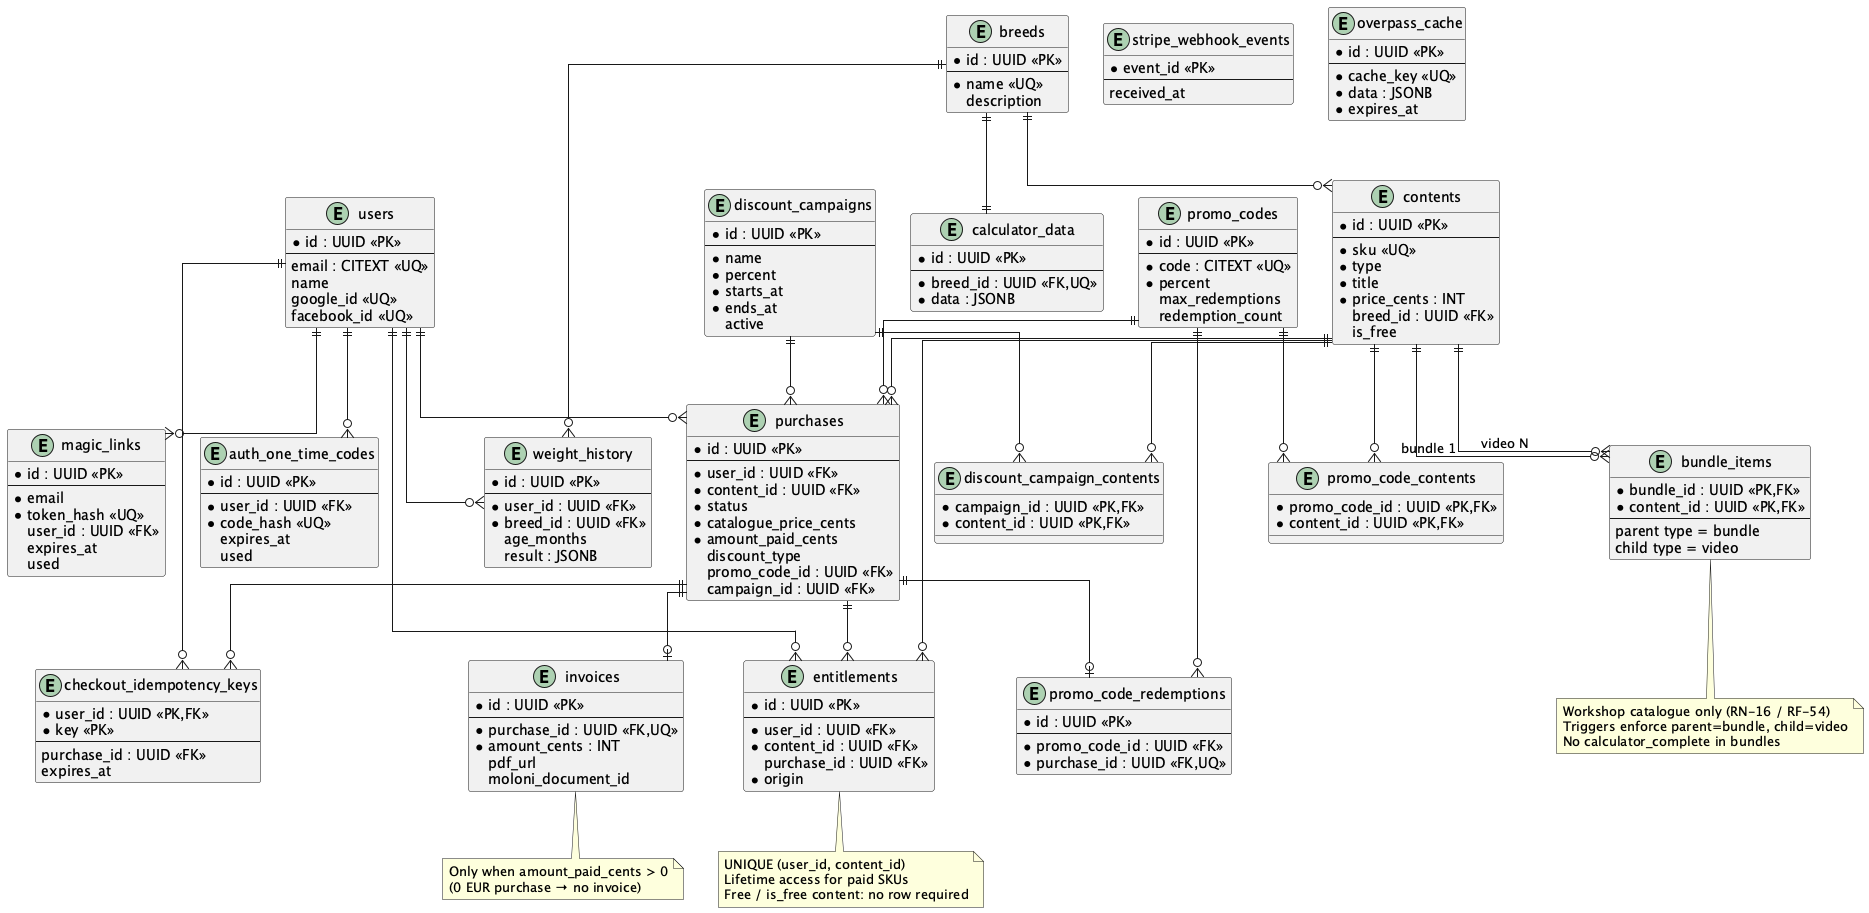

The diagram above was rendered by PlantUML. Its source (embedded in the PNG):
@startuml
skinparam linetype ortho
skinparam shadowing false
skinparam backgroundColor white
top to bottom direction

' Rule: "one" entity drawn above "many"; edges are 1 — N (or N — N via join table).

entity "users" as users {
  * id : UUID <<PK>>
  --
  email : CITEXT <<UQ>>
  name
  google_id <<UQ>>
  facebook_id <<UQ>>
}

entity "magic_links" as magic_links {
  * id : UUID <<PK>>
  --
  * email
  * token_hash <<UQ>>
  user_id : UUID <<FK>>
  expires_at
  used
}

entity "auth_one_time_codes" as otc {
  * id : UUID <<PK>>
  --
  * user_id : UUID <<FK>>
  * code_hash <<UQ>>
  expires_at
  used
}

entity "breeds" as breeds {
  * id : UUID <<PK>>
  --
  * name <<UQ>>
  description
}

entity "calculator_data" as calc {
  * id : UUID <<PK>>
  --
  * breed_id : UUID <<FK,UQ>>
  * data : JSONB
}

entity "contents" as contents {
  * id : UUID <<PK>>
  --
  * sku <<UQ>>
  * type
  * title
  * price_cents : INT
  breed_id : UUID <<FK>>
  is_free
}

entity "bundle_items" as bundle_items {
  * bundle_id : UUID <<PK,FK>>
  * content_id : UUID <<PK,FK>>
  --
  parent type = bundle
  child type = video
}

entity "discount_campaigns" as campaigns {
  * id : UUID <<PK>>
  --
  * name
  * percent
  * starts_at
  * ends_at
  active
}

entity "discount_campaign_contents" as dcc {
  * campaign_id : UUID <<PK,FK>>
  * content_id : UUID <<PK,FK>>
}

entity "promo_codes" as promos {
  * id : UUID <<PK>>
  --
  * code : CITEXT <<UQ>>
  * percent
  max_redemptions
  redemption_count
}

entity "promo_code_contents" as pcc {
  * promo_code_id : UUID <<PK,FK>>
  * content_id : UUID <<PK,FK>>
}

entity "purchases" as purchases {
  * id : UUID <<PK>>
  --
  * user_id : UUID <<FK>>
  * content_id : UUID <<FK>>
  * status
  * catalogue_price_cents
  * amount_paid_cents
  discount_type
  promo_code_id : UUID <<FK>>
  campaign_id : UUID <<FK>>
}

entity "entitlements" as entitlements {
  * id : UUID <<PK>>
  --
  * user_id : UUID <<FK>>
  * content_id : UUID <<FK>>
  purchase_id : UUID <<FK>>
  * origin
}

entity "invoices" as invoices {
  * id : UUID <<PK>>
  --
  * purchase_id : UUID <<FK,UQ>>
  * amount_cents : INT
  pdf_url
  moloni_document_id
}

entity "promo_code_redemptions" as redemptions {
  * id : UUID <<PK>>
  --
  * promo_code_id : UUID <<FK>>
  * purchase_id : UUID <<FK,UQ>>
}

entity "stripe_webhook_events" as swe {
  * event_id <<PK>>
  --
  received_at
}

entity "checkout_idempotency_keys" as cik {
  * user_id : UUID <<PK,FK>>
  * key <<PK>>
  --
  purchase_id : UUID <<FK>>
  expires_at
}

entity "overpass_cache" as opc {
  * id : UUID <<PK>>
  --
  * cache_key <<UQ>>
  * data : JSONB
  * expires_at
}

entity "weight_history" as wh {
  * id : UUID <<PK>>
  --
  * user_id : UUID <<FK>>
  * breed_id : UUID <<FK>>
  age_months
  result : JSONB
}

' --- 1 above, N below ---

users ||--o{ magic_links
users ||--o{ otc
users ||--o{ purchases
users ||--o{ entitlements
users ||--o{ cik
users ||--o{ wh

breeds ||--|| calc
breeds ||--o{ contents
breeds ||--o{ wh

contents ||--o{ bundle_items : "bundle 1"
contents ||--o{ bundle_items : "video N"
contents ||--o{ purchases
contents ||--o{ entitlements
contents ||--o{ dcc
contents ||--o{ pcc

campaigns ||--o{ dcc
campaigns ||--o{ purchases

promos ||--o{ pcc
promos ||--o{ purchases
promos ||--o{ redemptions

purchases ||--o| invoices
purchases ||--o{ entitlements
purchases ||--o| redemptions
purchases ||--o{ cik

note bottom of bundle_items
  Workshop catalogue only (RN-16 / RF-54)
  Triggers enforce parent=bundle, child=video
  No calculator_complete in bundles
end note

note bottom of entitlements
  UNIQUE (user_id, content_id)
  Lifetime access for paid SKUs
  Free / is_free content: no row required
end note

note bottom of invoices
  Only when amount_paid_cents > 0
  (0 EUR purchase → no invoice)
end note

@enduml